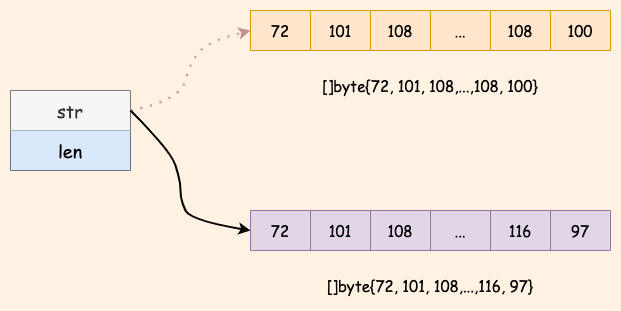

The diagram above was exported from draw.io. Its source (the exported page's mxGraphModel, read from the mxfile embedded in the PNG):
<mxGraphModel dx="1434" dy="805" grid="1" gridSize="10" guides="1" tooltips="1" connect="1" arrows="1" fold="1" page="1" pageScale="1" pageWidth="1169" pageHeight="827" background="#fff2e2" math="0" shadow="0">
  <root>
    <mxCell id="0" />
    <mxCell id="1" parent="0" />
    <mxCell id="Tzf7VT2PYR4jWi94Yynm-2" value="" style="shape=table;startSize=0;container=1;collapsible=0;childLayout=tableLayout;fontSize=15;" vertex="1" parent="1">
      <mxGeometry x="200" y="280" width="120" height="80" as="geometry" />
    </mxCell>
    <mxCell id="Tzf7VT2PYR4jWi94Yynm-3" value="" style="shape=tableRow;horizontal=0;startSize=0;swimlaneHead=0;swimlaneBody=0;strokeColor=inherit;top=0;left=0;bottom=0;right=0;collapsible=0;dropTarget=0;fillColor=none;points=[[0,0.5],[1,0.5]];portConstraint=eastwest;" vertex="1" parent="Tzf7VT2PYR4jWi94Yynm-2">
      <mxGeometry width="120" height="40" as="geometry" />
    </mxCell>
    <mxCell id="Tzf7VT2PYR4jWi94Yynm-4" value="str" style="shape=partialRectangle;html=1;whiteSpace=wrap;connectable=0;strokeColor=#666666;overflow=hidden;fillColor=#f5f5f5;top=0;left=0;bottom=0;right=0;pointerEvents=1;fontColor=#333333;fontSize=18;fontFamily=Comic Sans MS;" vertex="1" parent="Tzf7VT2PYR4jWi94Yynm-3">
      <mxGeometry width="120" height="40" as="geometry">
        <mxRectangle width="120" height="40" as="alternateBounds" />
      </mxGeometry>
    </mxCell>
    <mxCell id="Tzf7VT2PYR4jWi94Yynm-5" value="" style="shape=tableRow;horizontal=0;startSize=0;swimlaneHead=0;swimlaneBody=0;strokeColor=inherit;top=0;left=0;bottom=0;right=0;collapsible=0;dropTarget=0;fillColor=none;points=[[0,0.5],[1,0.5]];portConstraint=eastwest;" vertex="1" parent="Tzf7VT2PYR4jWi94Yynm-2">
      <mxGeometry y="40" width="120" height="40" as="geometry" />
    </mxCell>
    <mxCell id="Tzf7VT2PYR4jWi94Yynm-6" value="len" style="shape=partialRectangle;html=1;whiteSpace=wrap;connectable=0;strokeColor=#6c8ebf;overflow=hidden;fillColor=#dae8fc;top=0;left=0;bottom=0;right=0;pointerEvents=1;fontSize=18;fontFamily=Comic Sans MS;" vertex="1" parent="Tzf7VT2PYR4jWi94Yynm-5">
      <mxGeometry width="120" height="40" as="geometry">
        <mxRectangle width="120" height="40" as="alternateBounds" />
      </mxGeometry>
    </mxCell>
    <mxCell id="Tzf7VT2PYR4jWi94Yynm-7" value="" style="shape=table;startSize=0;container=1;collapsible=0;childLayout=tableLayout;fontSize=14;fillColor=#ffe6cc;strokeColor=#d79b00;" vertex="1" parent="1">
      <mxGeometry x="440" y="200" width="360" height="40" as="geometry" />
    </mxCell>
    <mxCell id="Tzf7VT2PYR4jWi94Yynm-8" value="" style="shape=tableRow;horizontal=0;startSize=0;swimlaneHead=0;swimlaneBody=0;strokeColor=inherit;top=0;left=0;bottom=0;right=0;collapsible=0;dropTarget=0;fillColor=none;points=[[0,0.5],[1,0.5]];portConstraint=eastwest;" vertex="1" parent="Tzf7VT2PYR4jWi94Yynm-7">
      <mxGeometry width="360" height="40" as="geometry" />
    </mxCell>
    <mxCell id="Tzf7VT2PYR4jWi94Yynm-9" value="72" style="shape=partialRectangle;html=1;whiteSpace=wrap;connectable=0;strokeColor=inherit;overflow=hidden;fillColor=none;top=0;left=0;bottom=0;right=0;pointerEvents=1;fontSize=15;fontFamily=Comic Sans MS;" vertex="1" parent="Tzf7VT2PYR4jWi94Yynm-8">
      <mxGeometry width="60" height="40" as="geometry">
        <mxRectangle width="60" height="40" as="alternateBounds" />
      </mxGeometry>
    </mxCell>
    <mxCell id="Tzf7VT2PYR4jWi94Yynm-10" value="101" style="shape=partialRectangle;html=1;whiteSpace=wrap;connectable=0;strokeColor=inherit;overflow=hidden;fillColor=none;top=0;left=0;bottom=0;right=0;pointerEvents=1;fontSize=15;fontFamily=Comic Sans MS;" vertex="1" parent="Tzf7VT2PYR4jWi94Yynm-8">
      <mxGeometry x="60" width="60" height="40" as="geometry">
        <mxRectangle width="60" height="40" as="alternateBounds" />
      </mxGeometry>
    </mxCell>
    <mxCell id="Tzf7VT2PYR4jWi94Yynm-11" value="108" style="shape=partialRectangle;html=1;whiteSpace=wrap;connectable=0;strokeColor=inherit;overflow=hidden;fillColor=none;top=0;left=0;bottom=0;right=0;pointerEvents=1;fontSize=15;fontFamily=Comic Sans MS;" vertex="1" parent="Tzf7VT2PYR4jWi94Yynm-8">
      <mxGeometry x="120" width="60" height="40" as="geometry">
        <mxRectangle width="60" height="40" as="alternateBounds" />
      </mxGeometry>
    </mxCell>
    <mxCell id="Tzf7VT2PYR4jWi94Yynm-12" value="..." style="shape=partialRectangle;html=1;whiteSpace=wrap;connectable=0;strokeColor=inherit;overflow=hidden;fillColor=none;top=0;left=0;bottom=0;right=0;pointerEvents=1;fontSize=15;fontFamily=Comic Sans MS;" vertex="1" parent="Tzf7VT2PYR4jWi94Yynm-8">
      <mxGeometry x="180" width="60" height="40" as="geometry">
        <mxRectangle width="60" height="40" as="alternateBounds" />
      </mxGeometry>
    </mxCell>
    <mxCell id="Tzf7VT2PYR4jWi94Yynm-13" value="108" style="shape=partialRectangle;html=1;whiteSpace=wrap;connectable=0;strokeColor=inherit;overflow=hidden;fillColor=none;top=0;left=0;bottom=0;right=0;pointerEvents=1;fontSize=15;fontFamily=Comic Sans MS;" vertex="1" parent="Tzf7VT2PYR4jWi94Yynm-8">
      <mxGeometry x="240" width="60" height="40" as="geometry">
        <mxRectangle width="60" height="40" as="alternateBounds" />
      </mxGeometry>
    </mxCell>
    <mxCell id="Tzf7VT2PYR4jWi94Yynm-14" value="100" style="shape=partialRectangle;html=1;whiteSpace=wrap;connectable=0;strokeColor=inherit;overflow=hidden;fillColor=none;top=0;left=0;bottom=0;right=0;pointerEvents=1;fontSize=15;fontFamily=Comic Sans MS;" vertex="1" parent="Tzf7VT2PYR4jWi94Yynm-8">
      <mxGeometry x="300" width="60" height="40" as="geometry">
        <mxRectangle width="60" height="40" as="alternateBounds" />
      </mxGeometry>
    </mxCell>
    <mxCell id="Tzf7VT2PYR4jWi94Yynm-15" value="" style="curved=1;endArrow=classic;html=1;rounded=0;exitX=1;exitY=0.25;exitDx=0;exitDy=0;entryX=0;entryY=0.5;entryDx=0;entryDy=0;strokeWidth=2;dashed=1;dashPattern=1 4;strokeColor=#c39292;" edge="1" parent="1" source="Tzf7VT2PYR4jWi94Yynm-2" target="Tzf7VT2PYR4jWi94Yynm-8">
      <mxGeometry width="50" height="50" relative="1" as="geometry">
        <mxPoint x="560" y="440" as="sourcePoint" />
        <mxPoint x="610" y="390" as="targetPoint" />
        <Array as="points">
          <mxPoint x="370" y="290" />
          <mxPoint x="380" y="250" />
          <mxPoint x="400" y="230" />
        </Array>
      </mxGeometry>
    </mxCell>
    <mxCell id="Tzf7VT2PYR4jWi94Yynm-16" value="[]byte{72, 101, 108,...,108, 100}" style="text;html=1;strokeColor=none;fillColor=none;align=center;verticalAlign=middle;whiteSpace=wrap;rounded=0;fontSize=15;fontFamily=Comic Sans MS;" vertex="1" parent="1">
      <mxGeometry x="485" y="260" width="270" height="30" as="geometry" />
    </mxCell>
    <mxCell id="Tzf7VT2PYR4jWi94Yynm-18" value="" style="shape=table;startSize=0;container=1;collapsible=0;childLayout=tableLayout;fontSize=14;fillColor=#e1d5e7;strokeColor=#9673a6;" vertex="1" parent="1">
      <mxGeometry x="440" y="400" width="360" height="40" as="geometry" />
    </mxCell>
    <mxCell id="Tzf7VT2PYR4jWi94Yynm-19" value="" style="shape=tableRow;horizontal=0;startSize=0;swimlaneHead=0;swimlaneBody=0;strokeColor=inherit;top=0;left=0;bottom=0;right=0;collapsible=0;dropTarget=0;fillColor=none;points=[[0,0.5],[1,0.5]];portConstraint=eastwest;" vertex="1" parent="Tzf7VT2PYR4jWi94Yynm-18">
      <mxGeometry width="360" height="40" as="geometry" />
    </mxCell>
    <mxCell id="Tzf7VT2PYR4jWi94Yynm-20" value="72" style="shape=partialRectangle;html=1;whiteSpace=wrap;connectable=0;strokeColor=inherit;overflow=hidden;fillColor=none;top=0;left=0;bottom=0;right=0;pointerEvents=1;fontSize=15;fontFamily=Comic Sans MS;" vertex="1" parent="Tzf7VT2PYR4jWi94Yynm-19">
      <mxGeometry width="60" height="40" as="geometry">
        <mxRectangle width="60" height="40" as="alternateBounds" />
      </mxGeometry>
    </mxCell>
    <mxCell id="Tzf7VT2PYR4jWi94Yynm-21" value="101" style="shape=partialRectangle;html=1;whiteSpace=wrap;connectable=0;strokeColor=inherit;overflow=hidden;fillColor=none;top=0;left=0;bottom=0;right=0;pointerEvents=1;fontSize=15;fontFamily=Comic Sans MS;" vertex="1" parent="Tzf7VT2PYR4jWi94Yynm-19">
      <mxGeometry x="60" width="60" height="40" as="geometry">
        <mxRectangle width="60" height="40" as="alternateBounds" />
      </mxGeometry>
    </mxCell>
    <mxCell id="Tzf7VT2PYR4jWi94Yynm-22" value="108" style="shape=partialRectangle;html=1;whiteSpace=wrap;connectable=0;strokeColor=inherit;overflow=hidden;fillColor=none;top=0;left=0;bottom=0;right=0;pointerEvents=1;fontSize=15;fontFamily=Comic Sans MS;" vertex="1" parent="Tzf7VT2PYR4jWi94Yynm-19">
      <mxGeometry x="120" width="60" height="40" as="geometry">
        <mxRectangle width="60" height="40" as="alternateBounds" />
      </mxGeometry>
    </mxCell>
    <mxCell id="Tzf7VT2PYR4jWi94Yynm-23" value="..." style="shape=partialRectangle;html=1;whiteSpace=wrap;connectable=0;strokeColor=inherit;overflow=hidden;fillColor=none;top=0;left=0;bottom=0;right=0;pointerEvents=1;fontSize=15;fontFamily=Comic Sans MS;" vertex="1" parent="Tzf7VT2PYR4jWi94Yynm-19">
      <mxGeometry x="180" width="60" height="40" as="geometry">
        <mxRectangle width="60" height="40" as="alternateBounds" />
      </mxGeometry>
    </mxCell>
    <mxCell id="Tzf7VT2PYR4jWi94Yynm-24" value="116" style="shape=partialRectangle;html=1;whiteSpace=wrap;connectable=0;strokeColor=inherit;overflow=hidden;fillColor=none;top=0;left=0;bottom=0;right=0;pointerEvents=1;fontSize=15;fontFamily=Comic Sans MS;" vertex="1" parent="Tzf7VT2PYR4jWi94Yynm-19">
      <mxGeometry x="240" width="60" height="40" as="geometry">
        <mxRectangle width="60" height="40" as="alternateBounds" />
      </mxGeometry>
    </mxCell>
    <mxCell id="Tzf7VT2PYR4jWi94Yynm-25" value="97" style="shape=partialRectangle;html=1;whiteSpace=wrap;connectable=0;strokeColor=inherit;overflow=hidden;fillColor=none;top=0;left=0;bottom=0;right=0;pointerEvents=1;fontSize=15;fontFamily=Comic Sans MS;" vertex="1" parent="Tzf7VT2PYR4jWi94Yynm-19">
      <mxGeometry x="300" width="60" height="40" as="geometry">
        <mxRectangle width="60" height="40" as="alternateBounds" />
      </mxGeometry>
    </mxCell>
    <mxCell id="Tzf7VT2PYR4jWi94Yynm-26" value="[]byte{72, 101, 108,...,116, 97}" style="text;html=1;strokeColor=none;fillColor=none;align=center;verticalAlign=middle;whiteSpace=wrap;rounded=0;fontSize=15;fontFamily=Comic Sans MS;" vertex="1" parent="1">
      <mxGeometry x="485" y="460" width="270" height="30" as="geometry" />
    </mxCell>
    <mxCell id="Tzf7VT2PYR4jWi94Yynm-27" value="" style="curved=1;endArrow=classic;html=1;rounded=0;exitX=1;exitY=0.25;exitDx=0;exitDy=0;entryX=0;entryY=0.5;entryDx=0;entryDy=0;strokeWidth=2;" edge="1" parent="1" source="Tzf7VT2PYR4jWi94Yynm-2" target="Tzf7VT2PYR4jWi94Yynm-19">
      <mxGeometry width="50" height="50" relative="1" as="geometry">
        <mxPoint x="560" y="500" as="sourcePoint" />
        <mxPoint x="430" y="420" as="targetPoint" />
        <Array as="points">
          <mxPoint x="360" y="340" />
          <mxPoint x="370" y="370" />
          <mxPoint x="370" y="390" />
          <mxPoint x="380" y="410" />
        </Array>
      </mxGeometry>
    </mxCell>
  </root>
</mxGraphModel>